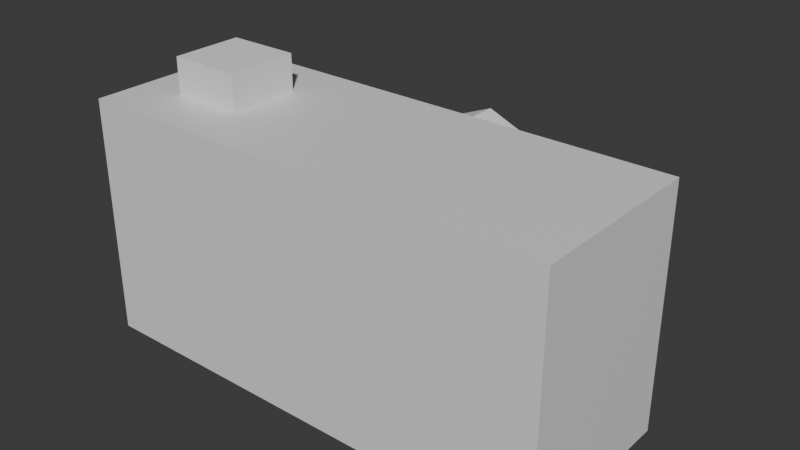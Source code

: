 # Source: camera1.blend  (saved by Blender 4.5.88; exported with 4.5.12 LTS)
import bpy
from mathutils import Matrix  # noqa: F401  (used for matrix-valued properties, if any)

bpy.ops.wm.read_factory_settings(use_empty=True)
scene = bpy.context.scene
scene.name = 'Scene'

# ---- collections
col_collection = bpy.data.collections.new('Collection'); scene.collection.children.link(col_collection)

# ---- materials (node trees are filled in below, after node groups)
mat_material = bpy.data.materials.new('Material')
mat_material.alpha_threshold = 0.0
mat_material.roughness = 0.5
mat_material.line_color = (0.0, 0.0, 0.0, 1.0)

# ---- material node trees
mat_material.use_nodes = True; mat_material.node_tree.nodes.clear()
_N = mat_material.node_tree.nodes; _L = mat_material.node_tree.links
n0 = _N.new('ShaderNodeOutputMaterial'); n0.name = 'Material Output'; n0.location = (200, 100)
n1 = _N.new('ShaderNodeBsdfPrincipled'); n1.name = 'Principled BSDF'; n1.location = (-200, 100)
n1.inputs[3].default_value = 1.45
_L.new(n1.outputs[0], n0.inputs[0])
n0.is_active_output = True

# ---- world
world_world = bpy.data.worlds.new('World'); scene.world = world_world
world_world.use_nodes = True; world_world.node_tree.nodes.clear()
_N = world_world.node_tree.nodes; _L = world_world.node_tree.links
n0 = _N.new('ShaderNodeOutputWorld'); n0.name = 'World Output'; n0.location = (200, 100)
n1 = _N.new('ShaderNodeBackground'); n1.name = 'Background'; n1.location = (-200, 100)
n1.inputs[0].default_value = (0.05088, 0.05088, 0.05088, 1.0)
_L.new(n1.outputs[0], n0.inputs[0])
n0.is_active_output = True
world_world.color = (0.05088, 0.05088, 0.05088)
world_world.sun_shadow_jitter_overblur = 0.0

# ---- meshes
me_cube = bpy.data.meshes.new('Cube')
me_cube.from_pydata([(1.0, 0.75, 1.0), (1.0, 0.75, -1.0), (1.0, -0.75, 1.0), (1.0, -0.75, -1.0), (-1.0, 0.75, 1.0), (-1.0, 0.75, -1.0), (-1.0, -0.75, 1.0), (-1.0, -0.75, -1.0)], [], [(0, 4, 6, 2), (3, 2, 6, 7), (7, 6, 4, 5), (5, 1, 3, 7), (1, 0, 2, 3), (5, 4, 0, 1)])
_uv = me_cube.uv_layers.new(name='UVMap')
_uv.uv.foreach_set('vector', [0.625, 0.5, 0.875, 0.5, 0.875, 0.75, 0.625, 0.75, 0.375, 0.75, 0.625, 0.75, 0.625, 1.0, 0.375, 1.0, 0.375, 0.0, 0.625, 0.0, 0.625, 0.25, 0.375, 0.25, 0.125, 0.5, 0.375, 0.5, 0.375, 0.75, 0.125, 0.75, 0.375, 0.5, 0.625, 0.5, 0.625, 0.75, 0.375, 0.75, 0.375, 0.25, 0.625, 0.25, 0.625, 0.5, 0.375, 0.5])
me_cube.materials.append(mat_material)
me_cube.use_mirror_vertex_groups = False
me_cube.update()
me_cylinder = bpy.data.meshes.new('Cylinder')
me_cylinder.from_pydata([(0.0, 1.0, 0.0), (0.0, 1.0, 1.0), (0.7071, 0.7071, 0.0), (0.7071, 0.7071, 1.0), (1.0, 4.371e-08, 0.0), (1.0, 0.0, 1.0), (0.7071, -0.7071, 0.0), (0.7071, -0.7071, 1.0), (0.0, -1.0, 0.0), (0.0, -1.0, 1.0), (-0.7071, -0.7071, 0.0), (-0.7071, -0.7071, 1.0), (-1.0, 4.371e-08, 0.0), (-1.0, 0.0, 1.0), (-0.7071, 0.7071, 0.0), (-0.7071, 0.7071, 1.0)], [], [(0, 1, 3, 2), (2, 3, 5, 4), (4, 5, 7, 6), (6, 7, 9, 8), (8, 9, 11, 10), (10, 11, 13, 12), (3, 1, 15, 13, 11, 9, 7, 5), (12, 13, 15, 14), (14, 15, 1, 0), (0, 2, 4, 6, 8, 10, 12, 14)])
_uv = me_cylinder.uv_layers.new(name='UVMap')
_uv.uv.foreach_set('vector', [1.0, 0.5, 1.0, 1.0, 0.875, 1.0, 0.875, 0.5, 0.875, 0.5, 0.875, 1.0, 0.75, 1.0, 0.75, 0.5, 0.75, 0.5, 0.75, 1.0, 0.625, 1.0, 0.625, 0.5, 0.625, 0.5, 0.625, 1.0, 0.5, 1.0, 0.5, 0.5, 0.5, 0.5, 0.5, 1.0, 0.375, 1.0, 0.375, 0.5, 0.375, 0.5, 0.375, 1.0, 0.25, 1.0, 0.25, 0.5, 0.4197, 0.4197, 0.25, 0.49, 0.08029, 0.4197, 0.01, 0.25, 0.08029, 0.08029, 0.25, 0.01, 0.4197, 0.08029, 0.49, 0.25, 0.25, 0.5, 0.25, 1.0, 0.125, 1.0, 0.125, 0.5, 0.125, 0.5, 0.125, 1.0, 0.0, 1.0, 0.0, 0.5, 0.75, 0.49, 0.9197, 0.4197, 0.99, 0.25, 0.9197, 0.08029, 0.75, 0.01, 0.5803, 0.08029, 0.51, 0.25, 0.5803, 0.4197])
me_cylinder.update()
me_cube_001 = bpy.data.meshes.new('Cube.001')
me_cube_001.from_pydata([(-1.0, -1.0, -1.0), (-1.0, -1.0, -1.192e-07), (-1.0, 1.0, -1.0), (-1.0, 1.0, -1.192e-07), (1.0, -1.0, -1.0), (1.0, -1.0, -1.192e-07), (1.0, 1.0, -1.0), (1.0, 1.0, -1.192e-07)], [], [(0, 1, 3, 2), (2, 3, 7, 6), (6, 7, 5, 4), (4, 5, 1, 0), (2, 6, 4, 0), (7, 3, 1, 5)])
_uv = me_cube_001.uv_layers.new(name='UVMap')
_uv.uv.foreach_set('vector', [0.375, 0.0, 0.625, 0.0, 0.625, 0.25, 0.375, 0.25, 0.375, 0.25, 0.625, 0.25, 0.625, 0.5, 0.375, 0.5, 0.375, 0.5, 0.625, 0.5, 0.625, 0.75, 0.375, 0.75, 0.375, 0.75, 0.625, 0.75, 0.625, 1.0, 0.375, 1.0, 0.125, 0.5, 0.375, 0.5, 0.375, 0.75, 0.125, 0.75, 0.625, 0.5, 0.875, 0.5, 0.875, 0.75, 0.625, 0.75])
me_cube_001.update()

# ---- objects
ob_cube = bpy.data.objects.new('Cube', me_cube)
ob_cylinder = bpy.data.objects.new('Cylinder', me_cylinder)
ob_cube_001 = bpy.data.objects.new('Cube.001', me_cube_001)

# ---- transforms, parenting, visibility, modifiers, constraints
ob_cube.location = (0.0, 0.0, 0.0)
ob_cube.scale = (2.0, 1.0, 1.0)
ob_cube.lock_rotations_4d = False
ob_cube.empty_display_type = 'ARROWS'
ob_cube.lineart.crease_threshold = 0.0
ob_cylinder.location = (0.0, 1.5, 0.0)
ob_cylinder.rotation_euler = (1.571, -0.0, 0.0)
ob_cylinder.scale = (0.75, 0.75, 0.75)
ob_cube_001.location = (-1.3, 0.0, 1.3)
ob_cube_001.scale = (0.3, 0.3, 0.3)

# ---- collection membership
col_collection.objects.link(ob_cube)
col_collection.objects.link(ob_cylinder)
col_collection.objects.link(ob_cube_001)

# ---- scene / render settings (as saved in the file)
scene.frame_start = 1; scene.frame_end = 250; scene.frame_set(1)
scene.render.engine = 'BLENDER_EEVEE_NEXT'
bpy.context.view_layer.update()

# ---- added for rendering (the .blend has no active camera and no usable light): camera, sun
cam_auto = bpy.data.cameras.new('AutoCamera')
cam_auto.lens = 50.0
cam_auto.sensor_width = 36.0
cam_auto.clip_end = 1000.0
ob_auto_camera = bpy.data.objects.new('AutoCamera', cam_auto)
scene.collection.objects.link(ob_auto_camera)
ob_auto_camera.location = (4.74961, -5.32453, 3.94969)
ob_auto_camera.rotation_euler = (1.09748, -7.21219e-08, 0.694738)
scene.camera = ob_auto_camera
light_auto_sun = bpy.data.lights.new('AutoSun', 'SUN')
light_auto_sun.energy = 3.0
light_auto_sun.angle = 0.0523599
ob_auto_sun = bpy.data.objects.new('AutoSun', light_auto_sun)
scene.collection.objects.link(ob_auto_sun)
ob_auto_sun.rotation_euler = (0.872665, 0.174533, 0.523599)
bpy.context.view_layer.update()
